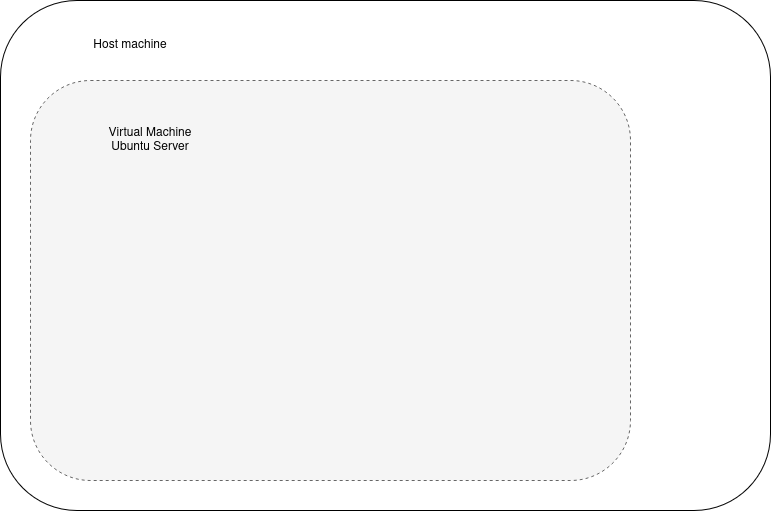

The diagram above was exported from draw.io. Its source (the exported page's mxGraphModel, read from the mxfile embedded in the PNG):
<mxGraphModel dx="1160" dy="1155" grid="1" gridSize="10" guides="1" tooltips="1" connect="1" arrows="1" fold="1" page="1" pageScale="1" pageWidth="827" pageHeight="1169" math="0" shadow="0">
  <root>
    <mxCell id="0" />
    <mxCell id="1" parent="0" />
    <mxCell id="OH7KlIZRQ5Ik62fG3jLh-1" parent="1" style="rounded=1;whiteSpace=wrap;html=1;" value="" vertex="1">
      <mxGeometry height="510" width="770" x="20" y="20" as="geometry" />
    </mxCell>
    <mxCell id="OH7KlIZRQ5Ik62fG3jLh-2" parent="1" style="text;html=1;whiteSpace=wrap;strokeColor=none;fillColor=none;align=center;verticalAlign=middle;rounded=0;" value="Host machine" vertex="1">
      <mxGeometry height="30" width="140" x="80" y="50" as="geometry" />
    </mxCell>
    <mxCell id="OH7KlIZRQ5Ik62fG3jLh-3" parent="1" style="rounded=1;whiteSpace=wrap;html=1;fillColor=#f5f5f5;fontColor=#333333;strokeColor=#666666;dashed=1;" value="" vertex="1">
      <mxGeometry height="400" width="600" x="50" y="100" as="geometry" />
    </mxCell>
    <mxCell id="OH7KlIZRQ5Ik62fG3jLh-4" parent="1" style="text;html=1;whiteSpace=wrap;strokeColor=none;fillColor=none;align=center;verticalAlign=middle;rounded=0;" value="&lt;div&gt;Virtual Machine&lt;/div&gt;Ubuntu Server" vertex="1">
      <mxGeometry height="60" width="160" x="90" y="130" as="geometry" />
    </mxCell>
  </root>
</mxGraphModel>